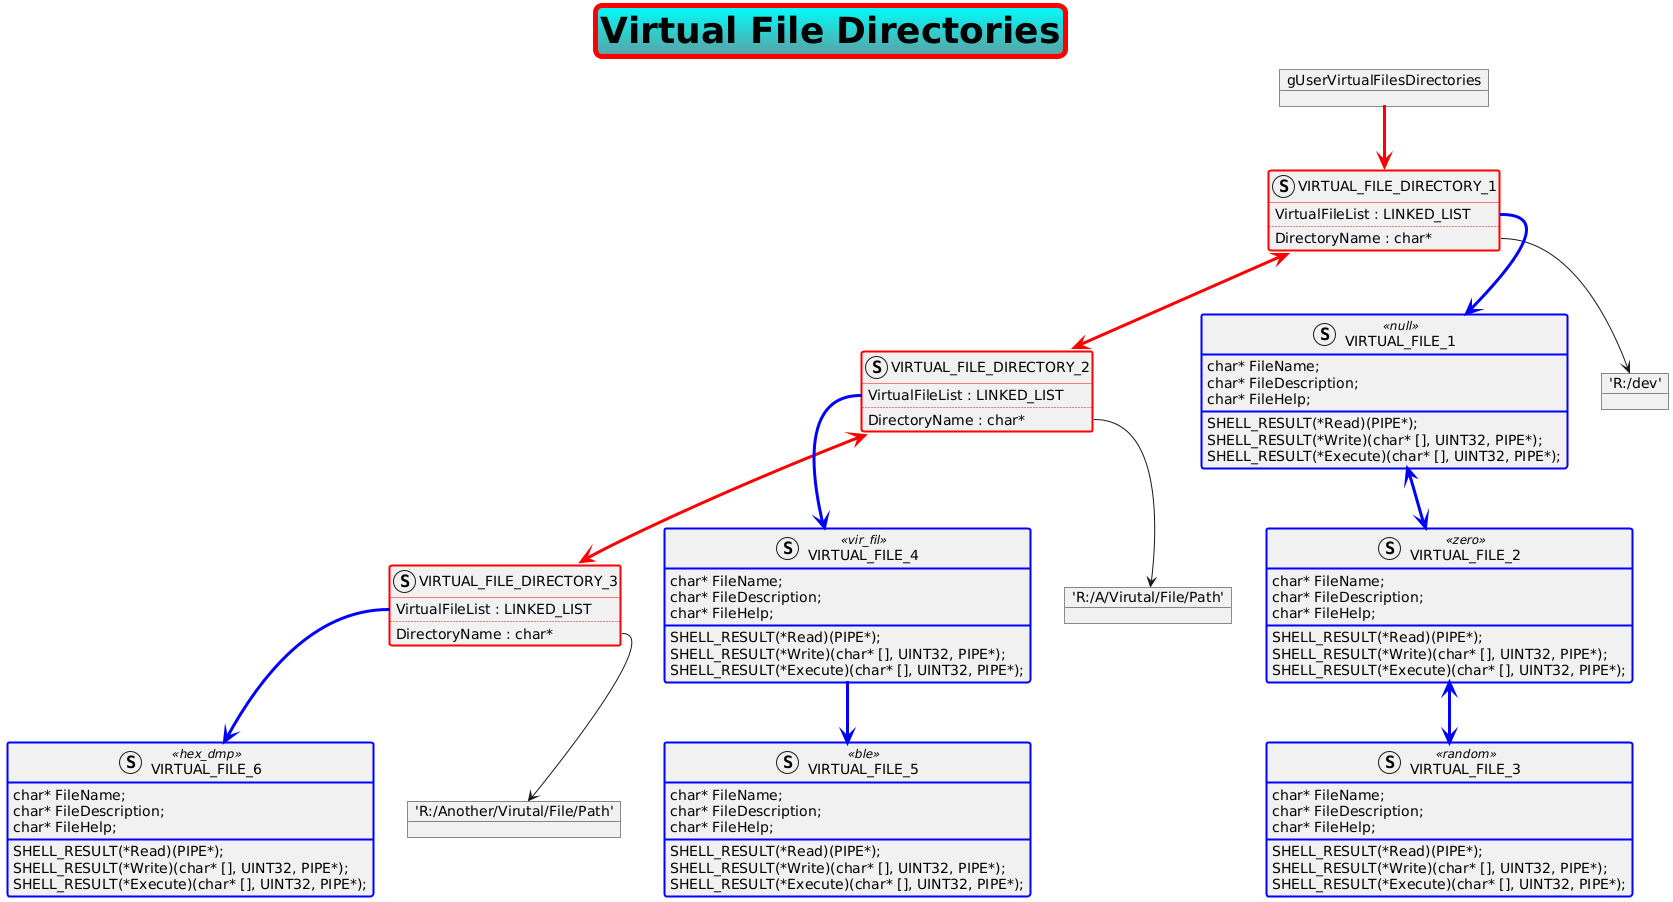

The diagram above was rendered by PlantUML. Its source (embedded in the PNG):
@startuml
skinparam titleBorderRoundCorner 15
skinparam titleBorderThickness 5
skinparam titleBorderColor red
skinparam titleBackgroundColor Aqua-CadetBlue
skinparam titleFontSize 36

title Virtual File Directories 

Object gUserVirtualFilesDirectories

struct VIRTUAL_FILE_DIRECTORY_1  ##[bold]red
{
    VirtualFileList : LINKED_LIST  
    ..
    DirectoryName : char*
}

struct VIRTUAL_FILE_DIRECTORY_2  ##[bold]red
{
    VirtualFileList : LINKED_LIST
    ..
    DirectoryName : char*
}

struct VIRTUAL_FILE_DIRECTORY_3  ##[bold]red
{
    VirtualFileList : LINKED_LIST
    ..
    DirectoryName : char*
}

struct VIRTUAL_FILE_1 << null >> ##[bold]blue
{
	char* FileName;
	char* FileDescription;
	char* FileHelp;
	
	SHELL_RESULT(*Read)(PIPE*);
	SHELL_RESULT(*Write)(char* [], UINT32, PIPE*);
	SHELL_RESULT(*Execute)(char* [], UINT32, PIPE*);
}

struct VIRTUAL_FILE_2 << zero >> ##[bold]blue
{
	char* FileName;
	char* FileDescription;
	char* FileHelp;
	
	SHELL_RESULT(*Read)(PIPE*);
	SHELL_RESULT(*Write)(char* [], UINT32, PIPE*);
	SHELL_RESULT(*Execute)(char* [], UINT32, PIPE*);
}

struct VIRTUAL_FILE_3 << random >> ##[bold]blue
{
	char* FileName;
	char* FileDescription;
	char* FileHelp;
	
	SHELL_RESULT(*Read)(PIPE*);
	SHELL_RESULT(*Write)(char* [], UINT32, PIPE*);
	SHELL_RESULT(*Execute)(char* [], UINT32, PIPE*);
}

struct VIRTUAL_FILE_4 << vir_fil >> ##[bold]blue
{
	char* FileName;
	char* FileDescription;
	char* FileHelp;
	
	SHELL_RESULT(*Read)(PIPE*);
	SHELL_RESULT(*Write)(char* [], UINT32, PIPE*);
	SHELL_RESULT(*Execute)(char* [], UINT32, PIPE*);
}

struct VIRTUAL_FILE_5 << ble >> ##[bold]blue
{
	char* FileName;
	char* FileDescription;
	char* FileHelp;
	
	SHELL_RESULT(*Read)(PIPE*);
	SHELL_RESULT(*Write)(char* [], UINT32, PIPE*);
	SHELL_RESULT(*Execute)(char* [], UINT32, PIPE*);
}

struct VIRTUAL_FILE_6 << hex_dmp >> ##[bold]blue
{
	char* FileName;
	char* FileDescription;
	char* FileHelp;
	
	SHELL_RESULT(*Read)(PIPE*);
	SHELL_RESULT(*Write)(char* [], UINT32, PIPE*);
	SHELL_RESULT(*Execute)(char* [], UINT32, PIPE*);
}

Object "'R:/dev'"
Object "'R:/A/Virutal/File/Path'"
Object "'R:/Another/Virutal/File/Path'"

gUserVirtualFilesDirectories -[#red,thickness=3]-> VIRTUAL_FILE_DIRECTORY_1
VIRTUAL_FILE_DIRECTORY_1 <-[#red,thickness=3]-> VIRTUAL_FILE_DIRECTORY_2
VIRTUAL_FILE_DIRECTORY_2 <-[#red,thickness=3]-> VIRTUAL_FILE_DIRECTORY_3
VIRTUAL_FILE_DIRECTORY_1::DirectoryName --> "'R:/dev'"
VIRTUAL_FILE_DIRECTORY_2::DirectoryName --> "'R:/A/Virutal/File/Path'"
VIRTUAL_FILE_DIRECTORY_3::DirectoryName --> "'R:/Another/Virutal/File/Path'"
VIRTUAL_FILE_DIRECTORY_1::VirtualFileList -[#blue,thickness=3]-> VIRTUAL_FILE_1
VIRTUAL_FILE_DIRECTORY_2::VirtualFileList -[#blue,thickness=3]-> VIRTUAL_FILE_4
VIRTUAL_FILE_4-[#blue,thickness=3]->VIRTUAL_FILE_5
VIRTUAL_FILE_DIRECTORY_3::VirtualFileList -[#blue,thickness=3]-> VIRTUAL_FILE_6
VIRTUAL_FILE_1 <-[#blue,thickness=3]-> VIRTUAL_FILE_2
VIRTUAL_FILE_2 <-[#blue,thickness=3]-> VIRTUAL_FILE_3
@enduml